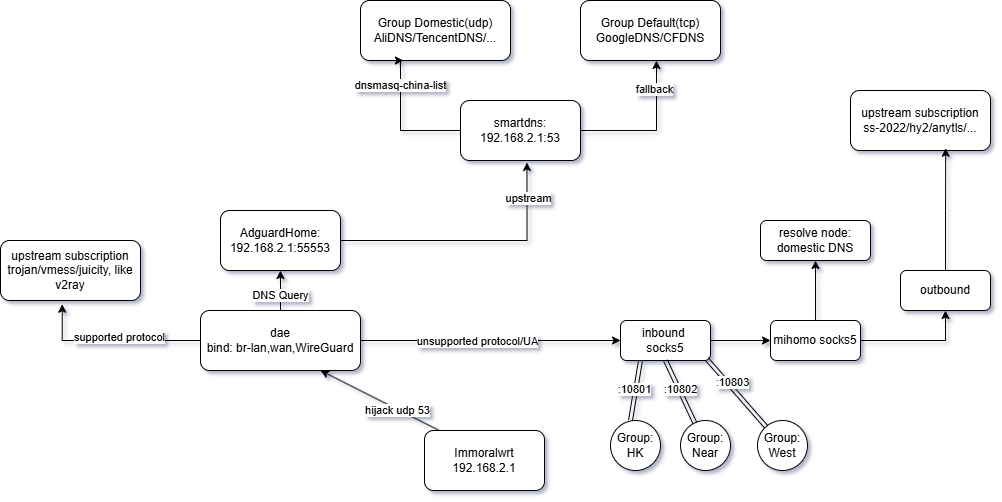

The diagram above was exported from draw.io. Its source (the exported page's mxGraphModel, read from the mxfile embedded in the PNG):
<mxGraphModel dx="1998" dy="682" grid="1" gridSize="10" guides="1" tooltips="1" connect="1" arrows="1" fold="1" page="1" pageScale="1" pageWidth="827" pageHeight="1169" math="0" shadow="0">
  <root>
    <mxCell id="0" />
    <mxCell id="1" parent="0" />
    <mxCell id="30qc2G9ksl6MNoaZRsh0-1" value="Immoralwrt&lt;div&gt;192.168.2.1&lt;/div&gt;" style="rounded=1;whiteSpace=wrap;html=1;" vertex="1" parent="1">
      <mxGeometry x="414" y="590" width="120" height="60" as="geometry" />
    </mxCell>
    <mxCell id="30qc2G9ksl6MNoaZRsh0-25" style="edgeStyle=orthogonalEdgeStyle;rounded=0;orthogonalLoop=1;jettySize=auto;html=1;" edge="1" parent="1" source="30qc2G9ksl6MNoaZRsh0-2" target="30qc2G9ksl6MNoaZRsh0-21">
      <mxGeometry relative="1" as="geometry" />
    </mxCell>
    <mxCell id="30qc2G9ksl6MNoaZRsh0-26" value="unsupported protocol/UA" style="edgeLabel;html=1;align=center;verticalAlign=middle;resizable=0;points=[];" vertex="1" connectable="0" parent="30qc2G9ksl6MNoaZRsh0-25">
      <mxGeometry x="-0.1033" y="-1" relative="1" as="geometry">
        <mxPoint as="offset" />
      </mxGeometry>
    </mxCell>
    <mxCell id="30qc2G9ksl6MNoaZRsh0-2" value="dae&lt;div&gt;bind: br-lan,wan,WireGuard&lt;/div&gt;" style="rounded=1;whiteSpace=wrap;html=1;" vertex="1" parent="1">
      <mxGeometry x="190" y="470" width="160" height="60" as="geometry" />
    </mxCell>
    <mxCell id="30qc2G9ksl6MNoaZRsh0-5" value="" style="endArrow=classic;html=1;rounded=0;entryX=0.75;entryY=1;entryDx=0;entryDy=0;exitX=0.118;exitY=-0.005;exitDx=0;exitDy=0;exitPerimeter=0;" edge="1" parent="1" source="30qc2G9ksl6MNoaZRsh0-1" target="30qc2G9ksl6MNoaZRsh0-2">
      <mxGeometry width="50" height="50" relative="1" as="geometry">
        <mxPoint x="340" y="600" as="sourcePoint" />
        <mxPoint x="390" y="500" as="targetPoint" />
      </mxGeometry>
    </mxCell>
    <mxCell id="30qc2G9ksl6MNoaZRsh0-6" value="hijack udp 53" style="edgeLabel;html=1;align=center;verticalAlign=middle;resizable=0;points=[];" vertex="1" connectable="0" parent="30qc2G9ksl6MNoaZRsh0-5">
      <mxGeometry x="-0.3" y="1" relative="1" as="geometry">
        <mxPoint as="offset" />
      </mxGeometry>
    </mxCell>
    <mxCell id="30qc2G9ksl6MNoaZRsh0-7" value="smartdns:&lt;div&gt;192.168.2.1:53&lt;/div&gt;" style="rounded=1;whiteSpace=wrap;html=1;" vertex="1" parent="1">
      <mxGeometry x="450" y="260" width="120" height="60" as="geometry" />
    </mxCell>
    <mxCell id="30qc2G9ksl6MNoaZRsh0-8" style="edgeStyle=orthogonalEdgeStyle;rounded=0;orthogonalLoop=1;jettySize=auto;html=1;entryX=0.5;entryY=1;entryDx=0;entryDy=0;" edge="1" parent="1" source="30qc2G9ksl6MNoaZRsh0-2" target="30qc2G9ksl6MNoaZRsh0-15">
      <mxGeometry relative="1" as="geometry">
        <mxPoint x="270" y="410" as="targetPoint" />
      </mxGeometry>
    </mxCell>
    <mxCell id="30qc2G9ksl6MNoaZRsh0-9" value="DNS Query" style="edgeLabel;html=1;align=center;verticalAlign=middle;resizable=0;points=[];" vertex="1" connectable="0" parent="30qc2G9ksl6MNoaZRsh0-8">
      <mxGeometry x="0.38" y="2" relative="1" as="geometry">
        <mxPoint x="2" y="12" as="offset" />
      </mxGeometry>
    </mxCell>
    <mxCell id="30qc2G9ksl6MNoaZRsh0-10" value="Group Domestic(udp)&lt;div&gt;AliDNS/TencentDNS/...&lt;/div&gt;" style="rounded=1;whiteSpace=wrap;html=1;" vertex="1" parent="1">
      <mxGeometry x="350" y="160" width="150" height="60" as="geometry" />
    </mxCell>
    <mxCell id="30qc2G9ksl6MNoaZRsh0-12" style="edgeStyle=orthogonalEdgeStyle;rounded=0;orthogonalLoop=1;jettySize=auto;html=1;entryX=0.286;entryY=1;entryDx=0;entryDy=0;entryPerimeter=0;" edge="1" parent="1" source="30qc2G9ksl6MNoaZRsh0-7" target="30qc2G9ksl6MNoaZRsh0-10">
      <mxGeometry relative="1" as="geometry">
        <Array as="points">
          <mxPoint x="390" y="290" />
        </Array>
      </mxGeometry>
    </mxCell>
    <mxCell id="30qc2G9ksl6MNoaZRsh0-13" value="dnsmasq-china-list" style="edgeLabel;html=1;align=center;verticalAlign=middle;resizable=0;points=[];" vertex="1" connectable="0" parent="30qc2G9ksl6MNoaZRsh0-12">
      <mxGeometry x="0.5928" relative="1" as="geometry">
        <mxPoint as="offset" />
      </mxGeometry>
    </mxCell>
    <mxCell id="30qc2G9ksl6MNoaZRsh0-14" value="Group Default(tcp)&lt;div&gt;GoogleDNS/CFDNS&lt;/div&gt;" style="rounded=1;whiteSpace=wrap;html=1;" vertex="1" parent="1">
      <mxGeometry x="570" y="160" width="140" height="60" as="geometry" />
    </mxCell>
    <mxCell id="30qc2G9ksl6MNoaZRsh0-15" value="AdguardHome:&lt;div&gt;192.168.2.1:55553&lt;/div&gt;" style="rounded=1;whiteSpace=wrap;html=1;" vertex="1" parent="1">
      <mxGeometry x="210" y="370" width="120" height="60" as="geometry" />
    </mxCell>
    <mxCell id="30qc2G9ksl6MNoaZRsh0-17" style="edgeStyle=orthogonalEdgeStyle;rounded=0;orthogonalLoop=1;jettySize=auto;html=1;entryX=0.554;entryY=1.033;entryDx=0;entryDy=0;entryPerimeter=0;" edge="1" parent="1" source="30qc2G9ksl6MNoaZRsh0-15" target="30qc2G9ksl6MNoaZRsh0-7">
      <mxGeometry relative="1" as="geometry" />
    </mxCell>
    <mxCell id="30qc2G9ksl6MNoaZRsh0-18" value="upstream" style="edgeLabel;html=1;align=center;verticalAlign=middle;resizable=0;points=[];" vertex="1" connectable="0" parent="30qc2G9ksl6MNoaZRsh0-17">
      <mxGeometry x="0.7276" y="-1" relative="1" as="geometry">
        <mxPoint as="offset" />
      </mxGeometry>
    </mxCell>
    <mxCell id="30qc2G9ksl6MNoaZRsh0-19" style="edgeStyle=orthogonalEdgeStyle;rounded=0;orthogonalLoop=1;jettySize=auto;html=1;entryX=0.543;entryY=1;entryDx=0;entryDy=0;entryPerimeter=0;" edge="1" parent="1" source="30qc2G9ksl6MNoaZRsh0-7" target="30qc2G9ksl6MNoaZRsh0-14">
      <mxGeometry relative="1" as="geometry">
        <Array as="points">
          <mxPoint x="646" y="290" />
        </Array>
      </mxGeometry>
    </mxCell>
    <mxCell id="30qc2G9ksl6MNoaZRsh0-20" value="fallback" style="edgeLabel;html=1;align=center;verticalAlign=middle;resizable=0;points=[];" vertex="1" connectable="0" parent="30qc2G9ksl6MNoaZRsh0-19">
      <mxGeometry x="0.6164" y="2" relative="1" as="geometry">
        <mxPoint as="offset" />
      </mxGeometry>
    </mxCell>
    <mxCell id="30qc2G9ksl6MNoaZRsh0-28" style="edgeStyle=orthogonalEdgeStyle;rounded=0;orthogonalLoop=1;jettySize=auto;html=1;entryX=0;entryY=0.5;entryDx=0;entryDy=0;" edge="1" parent="1" source="30qc2G9ksl6MNoaZRsh0-21" target="30qc2G9ksl6MNoaZRsh0-27">
      <mxGeometry relative="1" as="geometry" />
    </mxCell>
    <mxCell id="30qc2G9ksl6MNoaZRsh0-21" value="inbound&amp;nbsp;&lt;div&gt;socks5&lt;/div&gt;" style="rounded=1;whiteSpace=wrap;html=1;" vertex="1" parent="1">
      <mxGeometry x="610" y="480" width="90" height="40" as="geometry" />
    </mxCell>
    <mxCell id="30qc2G9ksl6MNoaZRsh0-22" value="upstream subscription&lt;div&gt;trojan/vmess/juicity, like v2ray&lt;/div&gt;" style="rounded=1;whiteSpace=wrap;html=1;" vertex="1" parent="1">
      <mxGeometry x="-10" y="400" width="140" height="60" as="geometry" />
    </mxCell>
    <mxCell id="30qc2G9ksl6MNoaZRsh0-23" style="edgeStyle=orthogonalEdgeStyle;rounded=0;orthogonalLoop=1;jettySize=auto;html=1;entryX=0.441;entryY=1.062;entryDx=0;entryDy=0;entryPerimeter=0;" edge="1" parent="1" source="30qc2G9ksl6MNoaZRsh0-2" target="30qc2G9ksl6MNoaZRsh0-22">
      <mxGeometry relative="1" as="geometry" />
    </mxCell>
    <mxCell id="30qc2G9ksl6MNoaZRsh0-24" value="supported protocol" style="edgeLabel;html=1;align=center;verticalAlign=middle;resizable=0;points=[];" vertex="1" connectable="0" parent="30qc2G9ksl6MNoaZRsh0-23">
      <mxGeometry x="-0.0638" y="-3" relative="1" as="geometry">
        <mxPoint as="offset" />
      </mxGeometry>
    </mxCell>
    <mxCell id="30qc2G9ksl6MNoaZRsh0-29" style="edgeStyle=orthogonalEdgeStyle;rounded=0;orthogonalLoop=1;jettySize=auto;html=1;" edge="1" parent="1" source="30qc2G9ksl6MNoaZRsh0-27">
      <mxGeometry relative="1" as="geometry">
        <mxPoint x="805" y="420" as="targetPoint" />
      </mxGeometry>
    </mxCell>
    <mxCell id="30qc2G9ksl6MNoaZRsh0-34" style="edgeStyle=orthogonalEdgeStyle;rounded=0;orthogonalLoop=1;jettySize=auto;html=1;entryX=0.5;entryY=1;entryDx=0;entryDy=0;" edge="1" parent="1" source="30qc2G9ksl6MNoaZRsh0-27" target="30qc2G9ksl6MNoaZRsh0-33">
      <mxGeometry relative="1" as="geometry" />
    </mxCell>
    <mxCell id="30qc2G9ksl6MNoaZRsh0-27" value="mihomo socks5" style="rounded=1;whiteSpace=wrap;html=1;" vertex="1" parent="1">
      <mxGeometry x="760" y="480" width="90" height="40" as="geometry" />
    </mxCell>
    <mxCell id="30qc2G9ksl6MNoaZRsh0-30" value="resolve node: domestic DNS" style="rounded=1;whiteSpace=wrap;html=1;" vertex="1" parent="1">
      <mxGeometry x="750" y="380" width="110" height="40" as="geometry" />
    </mxCell>
    <mxCell id="30qc2G9ksl6MNoaZRsh0-31" value="upstream subscription&lt;div&gt;ss-2022/hy2/anytls/...&lt;/div&gt;" style="rounded=1;whiteSpace=wrap;html=1;" vertex="1" parent="1">
      <mxGeometry x="840" y="250" width="140" height="60" as="geometry" />
    </mxCell>
    <mxCell id="30qc2G9ksl6MNoaZRsh0-33" value="outbound" style="rounded=1;whiteSpace=wrap;html=1;" vertex="1" parent="1">
      <mxGeometry x="890" y="430" width="90" height="40" as="geometry" />
    </mxCell>
    <mxCell id="30qc2G9ksl6MNoaZRsh0-35" style="edgeStyle=orthogonalEdgeStyle;rounded=0;orthogonalLoop=1;jettySize=auto;html=1;entryX=0.68;entryY=0.962;entryDx=0;entryDy=0;entryPerimeter=0;" edge="1" parent="1" source="30qc2G9ksl6MNoaZRsh0-33" target="30qc2G9ksl6MNoaZRsh0-31">
      <mxGeometry relative="1" as="geometry" />
    </mxCell>
    <mxCell id="30qc2G9ksl6MNoaZRsh0-36" value="Group: HK" style="ellipse;whiteSpace=wrap;html=1;aspect=fixed;" vertex="1" parent="1">
      <mxGeometry x="600" y="580" width="50" height="50" as="geometry" />
    </mxCell>
    <mxCell id="30qc2G9ksl6MNoaZRsh0-37" value="Group: Near" style="ellipse;whiteSpace=wrap;html=1;aspect=fixed;" vertex="1" parent="1">
      <mxGeometry x="670" y="580" width="50" height="50" as="geometry" />
    </mxCell>
    <mxCell id="30qc2G9ksl6MNoaZRsh0-38" value="Group: West" style="ellipse;whiteSpace=wrap;html=1;aspect=fixed;" vertex="1" parent="1">
      <mxGeometry x="747" y="580" width="50" height="50" as="geometry" />
    </mxCell>
    <mxCell id="30qc2G9ksl6MNoaZRsh0-42" value="" style="shape=link;html=1;rounded=0;entryX=0.4;entryY=0;entryDx=0;entryDy=0;entryPerimeter=0;" edge="1" parent="1" target="30qc2G9ksl6MNoaZRsh0-36">
      <mxGeometry width="100" relative="1" as="geometry">
        <mxPoint x="630" y="520" as="sourcePoint" />
        <mxPoint x="730" y="520" as="targetPoint" />
      </mxGeometry>
    </mxCell>
    <mxCell id="30qc2G9ksl6MNoaZRsh0-45" value=":10801" style="edgeLabel;html=1;align=center;verticalAlign=middle;resizable=0;points=[];" vertex="1" connectable="0" parent="30qc2G9ksl6MNoaZRsh0-42">
      <mxGeometry x="-0.0301" y="-1" relative="1" as="geometry">
        <mxPoint as="offset" />
      </mxGeometry>
    </mxCell>
    <mxCell id="30qc2G9ksl6MNoaZRsh0-43" value="" style="shape=link;html=1;rounded=0;exitX=0.5;exitY=1;exitDx=0;exitDy=0;" edge="1" parent="1" source="30qc2G9ksl6MNoaZRsh0-21" target="30qc2G9ksl6MNoaZRsh0-37">
      <mxGeometry width="100" relative="1" as="geometry">
        <mxPoint x="640" y="530" as="sourcePoint" />
        <mxPoint x="630" y="590" as="targetPoint" />
      </mxGeometry>
    </mxCell>
    <mxCell id="30qc2G9ksl6MNoaZRsh0-46" value=":10802" style="edgeLabel;html=1;align=center;verticalAlign=middle;resizable=0;points=[];" vertex="1" connectable="0" parent="30qc2G9ksl6MNoaZRsh0-43">
      <mxGeometry x="-0.0793" y="1" relative="1" as="geometry">
        <mxPoint as="offset" />
      </mxGeometry>
    </mxCell>
    <mxCell id="30qc2G9ksl6MNoaZRsh0-44" value="" style="shape=link;html=1;rounded=0;exitX=0.959;exitY=0.964;exitDx=0;exitDy=0;exitPerimeter=0;" edge="1" parent="1" source="30qc2G9ksl6MNoaZRsh0-21" target="30qc2G9ksl6MNoaZRsh0-38">
      <mxGeometry width="100" relative="1" as="geometry">
        <mxPoint x="691" y="518" as="sourcePoint" />
        <mxPoint x="720" y="580" as="targetPoint" />
      </mxGeometry>
    </mxCell>
    <mxCell id="30qc2G9ksl6MNoaZRsh0-47" value=":10803" style="edgeLabel;html=1;align=center;verticalAlign=middle;resizable=0;points=[];" vertex="1" connectable="0" parent="30qc2G9ksl6MNoaZRsh0-44">
      <mxGeometry x="-0.249" y="4" relative="1" as="geometry">
        <mxPoint as="offset" />
      </mxGeometry>
    </mxCell>
  </root>
</mxGraphModel>